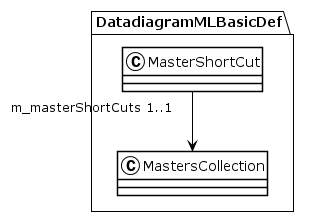

The diagram above was rendered by PlantUML. Its source (embedded in the PNG):
@startuml
!theme plain
package DatadiagramMLBasicDef {
class MasterShortCut {
}
MasterShortCut "m_masterShortCuts 1..1" --> MastersCollection
class MastersCollection {
}
}
@enduml